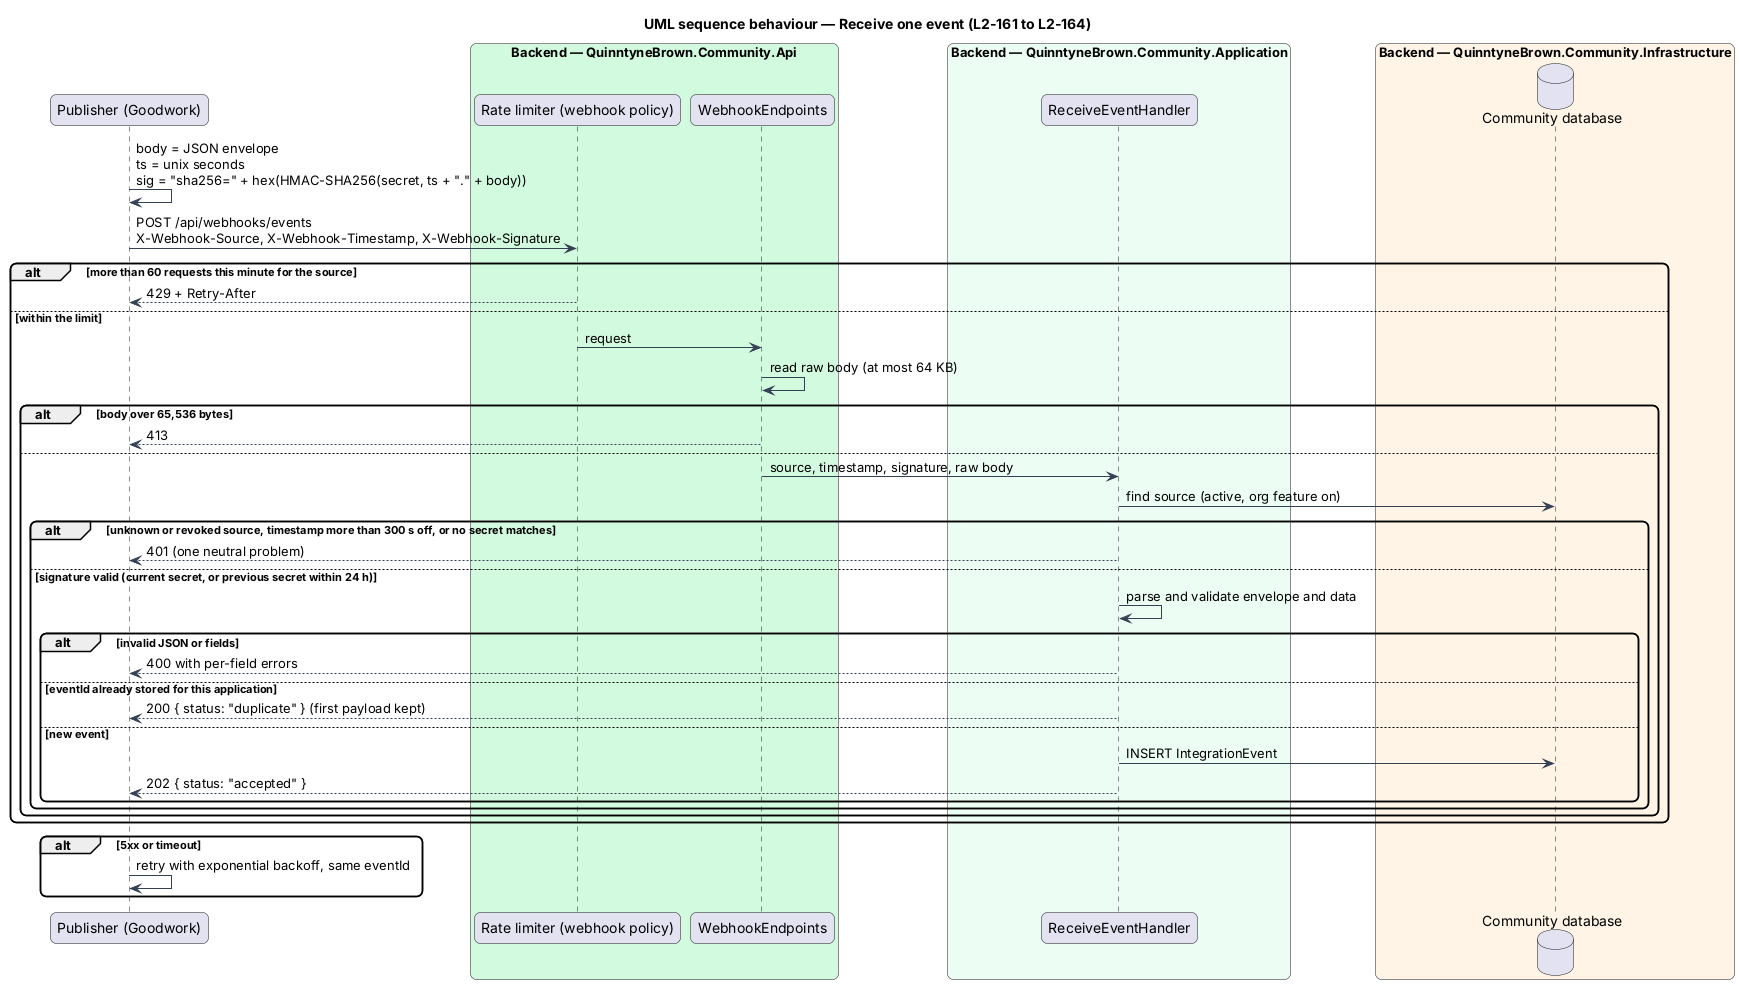

The diagram above was rendered by PlantUML. Its source (embedded in the PNG):
@startuml
title UML sequence behaviour — Receive one event (L2-161 to L2-164)
skinparam backgroundColor #FFFFFF
skinparam shadowing false
skinparam roundcorner 12
skinparam defaultFontName Arial
skinparam ArrowColor #344054
participant "Publisher (Goodwork)" as pub
box "Backend — QuinntyneBrown.Community.Api" #D1FADF
  participant "Rate limiter (webhook policy)" as rl
  participant "WebhookEndpoints" as ep
end box
box "Backend — QuinntyneBrown.Community.Application" #ECFDF3
  participant "ReceiveEventHandler" as h
end box
box "Backend — QuinntyneBrown.Community.Infrastructure" #FFF4E5
  database "Community database" as db
end box
pub -> pub : body = JSON envelope\nts = unix seconds\nsig = "sha256=" + hex(HMAC-SHA256(secret, ts + "." + body))
pub -> rl : POST /api/webhooks/events\nX-Webhook-Source, X-Webhook-Timestamp, X-Webhook-Signature
alt more than 60 requests this minute for the source
  rl --> pub : 429 + Retry-After
else within the limit
  rl -> ep : request
  ep -> ep : read raw body (at most 64 KB)
  alt body over 65,536 bytes
    ep --> pub : 413
  else
    ep -> h : source, timestamp, signature, raw body
    h -> db : find source (active, org feature on)
    alt unknown or revoked source, timestamp more than 300 s off, or no secret matches
      h --> pub : 401 (one neutral problem)
    else signature valid (current secret, or previous secret within 24 h)
      h -> h : parse and validate envelope and data
      alt invalid JSON or fields
        h --> pub : 400 with per-field errors
      else eventId already stored for this application
        h --> pub : 200 { status: "duplicate" } (first payload kept)
      else new event
        h -> db : INSERT IntegrationEvent
        h --> pub : 202 { status: "accepted" }
      end
    end
  end
end
alt 5xx or timeout
  pub -> pub : retry with exponential backoff, same eventId
end
@enduml